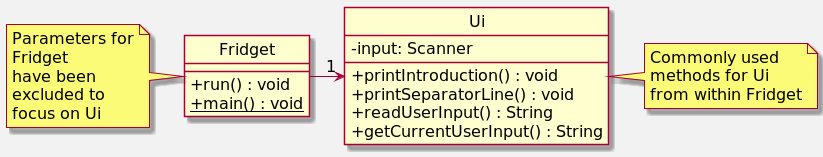

The diagram above was rendered by PlantUML. Its source (embedded in the PNG):
@startuml
hide circle
skinparam classAttributeIconSize 0
skinparam backgroundColor #f2f2f2
skinparam defaultFontSize 16

class Fridget {
    + run() : void
    + {static} main() : void
}

note left
    Parameters for
    Fridget
    have been
    excluded to
    focus on Ui
end note

class Ui {
    - input: Scanner
    + printIntroduction() : void
    + printSeparatorLine() : void
    + readUserInput() : String
    + getCurrentUserInput() : String
}

Fridget -> "1" Ui
note right
    Commonly used
    methods for Ui
    from within Fridget
end note

@enduml